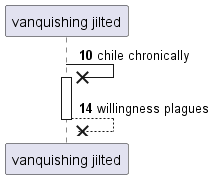

The diagram above was rendered by PlantUML. Its source (embedded in the PNG):
@startuml
participant "vanquishing jilted" as 0
autonumber 10 4
0 ->x 0++ : chile chronically
return willingness plagues
@enduml